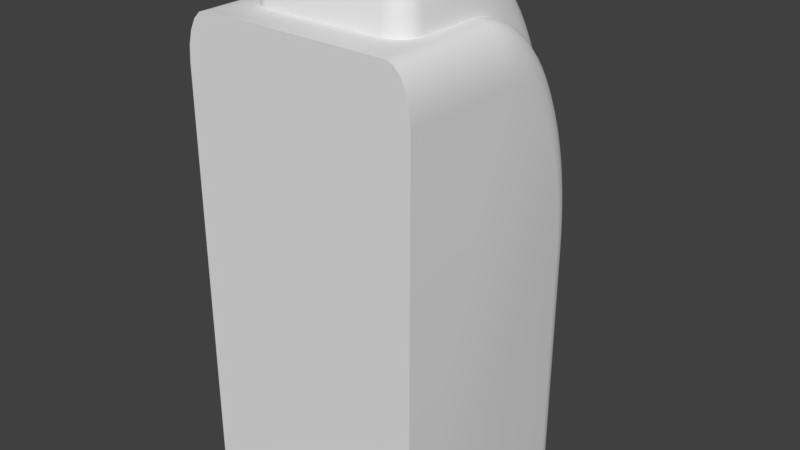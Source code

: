 # Source: FuelContainer.blend  (saved by Blender 2.78.0; exported with 4.5.12 LTS)
import bpy
from mathutils import Matrix  # noqa: F401  (used for matrix-valued properties, if any)

bpy.ops.wm.read_factory_settings(use_empty=True)
scene = bpy.context.scene
scene.name = 'Scene'

# ---- collections
col_collection_1 = bpy.data.collections.new('Collection 1'); scene.collection.children.link(col_collection_1)

# ---- materials (node trees are filled in below, after node groups)
mat_material = bpy.data.materials.new('Material')
mat_material.alpha_threshold = 0.0
mat_material.use_transparent_shadow = False
mat_material.roughness = 0.5
mat_material.line_color = (0.0, 0.0, 0.0, 1.0)

# ---- material node trees

# ---- world
world_world = bpy.data.worlds.new('World'); scene.world = world_world
world_world.color = (0.05088, 0.05088, 0.05088)
world_world.use_sun_shadow = False
world_world.sun_shadow_jitter_overblur = 0.0
world_world.cycles.sampling_method = 'MANUAL'

# ---- meshes
me_cube = bpy.data.meshes.new('Cube')
me_cube.from_pydata([(1.0, -1.0, -1.0), (-1.0, -1.0, -1.0), (0.7, 1.0, 3.734e-08), (0.7, -3.421e-07, 1.0), (0.7, 0.9969, 0.07846), (0.7, 0.9877, 0.1564), (0.7, 0.9724, 0.2334), (0.7, 0.9511, 0.309), (0.7, 0.9239, 0.3827), (0.7, 0.891, 0.454), (0.7, 0.8526, 0.5225), (0.7, 0.809, 0.5878), (0.7, 0.7604, 0.6494), (0.7, 0.7071, 0.7071), (0.7, 0.6494, 0.7604), (0.7, 0.5878, 0.809), (0.7, 0.5225, 0.8526), (0.7, 0.454, 0.891), (0.7, 0.3827, 0.9239), (0.7, 0.309, 0.9511), (0.7, 0.2334, 0.9724), (0.7, 0.1564, 0.9877), (0.7, 0.07846, 0.9969), (-0.7, -3.583e-08, 1.0), (-0.7, 0.07846, 0.9969), (-0.7, 0.1564, 0.9877), (-0.7, 0.2334, 0.9724), (-0.7, 0.309, 0.9511), (-0.7, 0.3827, 0.9239), (-0.7, 0.454, 0.891), (-0.7, 0.5225, 0.8526), (-0.7, 0.5878, 0.809), (-0.7, 0.6494, 0.7604), (-0.7, 0.7071, 0.7071), (-0.7, 0.7604, 0.6494), (-0.7, 0.809, 0.5878), (-0.7, 0.8526, 0.5225), (-0.7, 0.891, 0.454), (-0.7, 0.9239, 0.3827), (-0.7, 0.9511, 0.309), (-0.7, 0.9724, 0.2334), (-0.7, 0.9877, 0.1564), (-0.7, 0.9969, 0.07846), (-0.7, 1.0, 1.63e-08), (0.7971, 1.0, -1.0), (1.0, 0.7971, -1.0), (0.8598, 0.9901, -1.0), (0.9164, 0.9613, -1.0), (0.9613, 0.9164, -1.0), (0.9901, 0.8598, -1.0), (1.0, -1.0, 0.7971), (0.7971, -1.0, 1.0), (0.9901, -1.0, 0.8598), (0.9613, -1.0, 0.9164), (0.9164, -1.0, 0.9613), (0.8598, -1.0, 0.9901), (0.7971, 0.9969, 0.07846), (1.0, 0.7945, 0.06253), (0.8598, 0.987, 0.07768), (0.9164, 0.9583, 0.07542), (0.9613, 0.9135, 0.07189), (0.9901, 0.8571, 0.06745), (1.0, 0.7971, -0.003984), (0.7971, 1.0, 2.525e-08), (0.9901, 0.8598, -0.002753), (0.9613, 0.9164, -0.001642), (0.9164, 0.9613, -0.0007608), (0.8598, 0.9901, -0.0001949), (0.7971, 0.9877, 0.1564), (1.0, 0.7872, 0.1247), (0.8598, 0.9779, 0.1549), (0.9164, 0.9494, 0.1504), (0.9613, 0.905, 0.1433), (0.9901, 0.8491, 0.1345), (0.7971, 0.9724, 0.2334), (1.0, 0.775, 0.1861), (0.8598, 0.9627, 0.2311), (0.9164, 0.9347, 0.2244), (0.9613, 0.891, 0.2139), (0.9901, 0.836, 0.2007), (0.7971, 0.9511, 0.309), (1.0, 0.758, 0.2463), (0.8598, 0.9416, 0.3059), (0.9164, 0.9142, 0.297), (0.9613, 0.8715, 0.2832), (0.9901, 0.8176, 0.2657), (0.7971, 0.9239, 0.3827), (1.0, 0.7363, 0.305), (0.8598, 0.9147, 0.3789), (0.9164, 0.8881, 0.3678), (0.9613, 0.8466, 0.3507), (0.9901, 0.7943, 0.329), (0.7971, 0.891, 0.454), (1.0, 0.7101, 0.3618), (0.8598, 0.8822, 0.4495), (0.9164, 0.8565, 0.4364), (0.9613, 0.8164, 0.416), (0.9901, 0.766, 0.3903), (0.7971, 0.8526, 0.5225), (1.0, 0.6795, 0.4164), (0.8598, 0.8442, 0.5173), (0.9164, 0.8196, 0.5022), (0.9613, 0.7813, 0.4788), (0.9901, 0.733, 0.4492), (0.7971, 0.809, 0.5878), (1.0, 0.6448, 0.4685), (0.8598, 0.801, 0.5819), (0.9164, 0.7776, 0.565), (0.9613, 0.7413, 0.5386), (0.9901, 0.6955, 0.5053), (0.7971, 0.7604, 0.6494), (1.0, 0.606, 0.5176), (0.8598, 0.7529, 0.643), (0.9164, 0.7309, 0.6243), (0.9613, 0.6968, 0.5951), (0.9901, 0.6537, 0.5583), (0.7971, 0.7071, 0.7071), (1.0, 0.5636, 0.5636), (0.8598, 0.7001, 0.7001), (0.9164, 0.6797, 0.6797), (0.9613, 0.6479, 0.6479), (0.9901, 0.6079, 0.6079), (0.7971, 0.6494, 0.7604), (1.0, 0.5176, 0.606), (0.8598, 0.643, 0.7529), (0.9164, 0.6243, 0.7309), (0.9613, 0.5951, 0.6968), (0.9901, 0.5583, 0.6537), (0.7971, 0.5878, 0.809), (1.0, 0.4685, 0.6448), (0.8598, 0.5819, 0.801), (0.9164, 0.565, 0.7776), (0.9613, 0.5386, 0.7413), (0.9901, 0.5053, 0.6955), (0.7971, 0.5225, 0.8526), (1.0, 0.4164, 0.6795), (0.8598, 0.5173, 0.8442), (0.9164, 0.5022, 0.8196), (0.9613, 0.4788, 0.7813), (0.9901, 0.4492, 0.733), (0.7971, 0.454, 0.891), (1.0, 0.3618, 0.7101), (0.8598, 0.4495, 0.8822), (0.9164, 0.4364, 0.8565), (0.9613, 0.416, 0.8164), (0.9901, 0.3903, 0.766), (0.7971, 0.3827, 0.9239), (1.0, 0.305, 0.7363), (0.8598, 0.3789, 0.9147), (0.9164, 0.3678, 0.8881), (0.9613, 0.3507, 0.8466), (0.9901, 0.329, 0.7943), (0.7971, 0.309, 0.9511), (1.0, 0.2463, 0.758), (0.8598, 0.3059, 0.9416), (0.9164, 0.297, 0.9142), (0.9613, 0.2832, 0.8715), (0.9901, 0.2657, 0.8176), (0.7971, 0.2334, 0.9724), (1.0, 0.1861, 0.775), (0.8598, 0.2311, 0.9627), (0.9164, 0.2244, 0.9347), (0.9613, 0.2139, 0.891), (0.9901, 0.2007, 0.836), (0.7971, 0.1564, 0.9877), (1.0, 0.1247, 0.7872), (0.8598, 0.1549, 0.9779), (0.9164, 0.1504, 0.9494), (0.9613, 0.1433, 0.905), (0.9901, 0.1345, 0.8491), (0.7971, 0.07846, 0.9969), (1.0, 0.06253, 0.7945), (0.8598, 0.07768, 0.987), (0.9164, 0.07542, 0.9583), (0.9613, 0.07189, 0.9135), (0.9901, 0.06745, 0.8571), (0.7971, -4.051e-07, 1.0), (1.0, -0.003984, 0.7971), (0.8598, -0.0001954, 0.9901), (0.9164, -0.0007613, 0.9613), (0.9613, -0.001643, 0.9164), (0.9901, -0.002753, 0.8598), (-0.7971, 1.0, 1.102e-08), (-1.0, 0.7971, -0.003984), (-0.8598, 0.9901, -0.000195), (-0.9164, 0.9613, -0.0007608), (-0.9613, 0.9164, -0.001642), (-0.9901, 0.8598, -0.002753), (-1.0, 0.7971, -1.0), (-0.7971, 1.0, -1.0), (-0.9901, 0.8598, -1.0), (-0.9613, 0.9164, -1.0), (-0.9164, 0.9613, -1.0), (-0.8598, 0.9901, -1.0), (-0.7971, -1.0, 1.0), (-1.0, -1.0, 0.7971), (-0.8598, -1.0, 0.9901), (-0.9164, -1.0, 0.9613), (-0.9613, -1.0, 0.9164), (-0.9901, -1.0, 0.8598), (-1.0, 0.7945, 0.06253), (-0.7971, 0.9969, 0.07846), (-0.9901, 0.8571, 0.06745), (-0.9613, 0.9135, 0.07189), (-0.9164, 0.9583, 0.07542), (-0.8598, 0.987, 0.07768), (-1.0, 0.7872, 0.1247), (-0.7971, 0.9877, 0.1564), (-0.9901, 0.8491, 0.1345), (-0.9613, 0.905, 0.1433), (-0.9164, 0.9494, 0.1504), (-0.8598, 0.9779, 0.1549), (-1.0, 0.775, 0.1861), (-0.7971, 0.9724, 0.2334), (-0.9901, 0.836, 0.2007), (-0.9613, 0.891, 0.2139), (-0.9164, 0.9347, 0.2244), (-0.8598, 0.9627, 0.2311), (-1.0, 0.758, 0.2463), (-0.7971, 0.9511, 0.309), (-0.9901, 0.8176, 0.2657), (-0.9613, 0.8715, 0.2832), (-0.9164, 0.9142, 0.297), (-0.8598, 0.9416, 0.3059), (-1.0, 0.7363, 0.305), (-0.7971, 0.9239, 0.3827), (-0.9901, 0.7943, 0.329), (-0.9613, 0.8466, 0.3507), (-0.9164, 0.8881, 0.3678), (-0.8598, 0.9147, 0.3789), (-1.0, 0.7101, 0.3618), (-0.7971, 0.891, 0.454), (-0.9901, 0.766, 0.3903), (-0.9613, 0.8164, 0.416), (-0.9164, 0.8565, 0.4364), (-0.8598, 0.8822, 0.4495), (-1.0, 0.6795, 0.4164), (-0.7971, 0.8526, 0.5225), (-0.9901, 0.733, 0.4492), (-0.9613, 0.7813, 0.4788), (-0.9164, 0.8196, 0.5022), (-0.8598, 0.8442, 0.5173), (-1.0, 0.6448, 0.4685), (-0.7971, 0.809, 0.5878), (-0.9901, 0.6955, 0.5053), (-0.9613, 0.7413, 0.5386), (-0.9164, 0.7776, 0.565), (-0.8598, 0.801, 0.5819), (-1.0, 0.606, 0.5176), (-0.7971, 0.7604, 0.6494), (-0.9901, 0.6537, 0.5583), (-0.9613, 0.6968, 0.5951), (-0.9164, 0.7309, 0.6243), (-0.8598, 0.7529, 0.643), (-1.0, 0.5636, 0.5636), (-0.7971, 0.7071, 0.7071), (-0.9901, 0.6079, 0.6079), (-0.9613, 0.6479, 0.6479), (-0.9164, 0.6797, 0.6797), (-0.8598, 0.7001, 0.7001), (-1.0, 0.5176, 0.606), (-0.7971, 0.6494, 0.7604), (-0.9901, 0.5583, 0.6537), (-0.9613, 0.5951, 0.6968), (-0.9164, 0.6243, 0.7309), (-0.8598, 0.643, 0.7529), (-1.0, 0.4685, 0.6448), (-0.7971, 0.5878, 0.809), (-0.9901, 0.5053, 0.6955), (-0.9613, 0.5386, 0.7413), (-0.9164, 0.565, 0.7776), (-0.8598, 0.5819, 0.801), (-1.0, 0.4164, 0.6795), (-0.7971, 0.5225, 0.8526), (-0.9901, 0.4492, 0.733), (-0.9613, 0.4788, 0.7813), (-0.9164, 0.5022, 0.8196), (-0.8598, 0.5173, 0.8442), (-1.0, 0.3618, 0.7101), (-0.7971, 0.454, 0.891), (-0.9901, 0.3903, 0.766), (-0.9613, 0.416, 0.8164), (-0.9164, 0.4364, 0.8565), (-0.8598, 0.4495, 0.8822), (-1.0, 0.305, 0.7363), (-0.7971, 0.3827, 0.9239), (-0.9901, 0.329, 0.7943), (-0.9613, 0.3507, 0.8466), (-0.9164, 0.3678, 0.8881), (-0.8598, 0.3789, 0.9147), (-1.0, 0.2463, 0.758), (-0.7971, 0.309, 0.9511), (-0.9901, 0.2657, 0.8176), (-0.9613, 0.2832, 0.8715), (-0.9164, 0.297, 0.9142), (-0.8598, 0.3059, 0.9416), (-1.0, 0.1861, 0.775), (-0.7971, 0.2334, 0.9724), (-0.9901, 0.2007, 0.836), (-0.9613, 0.2139, 0.891), (-0.9164, 0.2244, 0.9347), (-0.8598, 0.2311, 0.9627), (-1.0, 0.1247, 0.7872), (-0.7971, 0.1564, 0.9877), (-0.9901, 0.1345, 0.8491), (-0.9613, 0.1433, 0.905), (-0.9164, 0.1504, 0.9494), (-0.8598, 0.1549, 0.9779), (-1.0, 0.06253, 0.7945), (-0.7971, 0.07846, 0.9969), (-0.9901, 0.06745, 0.8571), (-0.9613, 0.07189, 0.9135), (-0.9164, 0.07542, 0.9583), (-0.8598, 0.07768, 0.987), (-1.0, -0.003985, 0.7971), (-0.7971, -2.422e-08, 1.0), (-0.9901, -0.002754, 0.8598), (-0.9613, -0.001643, 0.9164), (-0.9164, -0.0007611, 0.9613), (-0.8598, -0.0001951, 0.9901), (0.5, 1.0, -0.7), (0.7, 1.0, -0.5), (0.5618, 1.0, -0.6902), (0.6176, 1.0, -0.6618), (0.6618, 1.0, -0.6176), (0.6902, 1.0, -0.5618), (-0.7, 1.0, -0.5), (-0.5, 1.0, -0.7), (-0.6902, 1.0, -0.5618), (-0.6618, 1.0, -0.6176), (-0.6176, 1.0, -0.6618), (-0.5618, 1.0, -0.6902), (0.7, -0.5, 1.0), (0.5, -0.7, 1.0), (0.6902, -0.5618, 1.0), (0.6618, -0.6176, 1.0), (0.6176, -0.6618, 1.0), (0.5618, -0.6902, 1.0), (-0.5, -0.7, 1.0), (-0.7, -0.5, 1.0), (-0.5618, -0.6902, 1.0), (-0.6176, -0.6618, 1.0), (-0.6618, -0.6176, 1.0), (-0.6902, -0.5618, 1.0), (0.7, 1.025, 0.0004902), (0.6914, 1.079, 0.001552), (0.6666, 1.128, 0.00251), (0.6279, 1.167, 0.00327), (0.5791, 1.191, 0.003759), (-0.7, 1.025, 0.0004902), (-0.5791, 1.191, 0.003759), (-0.6279, 1.167, 0.00327), (-0.6666, 1.128, 0.00251), (-0.6914, 1.079, 0.001552), (-0.7, 1.022, 0.08041), (-0.505, 1.197, 0.07417), (-0.6914, 1.076, 0.08466), (-0.6666, 1.124, 0.08849), (-0.6279, 1.163, 0.09153), (-0.5791, 1.188, 0.09348), (0.505, 1.197, 0.07417), (0.7, 1.022, 0.08041), (0.5791, 1.188, 0.09348), (0.6279, 1.163, 0.09153), (0.6666, 1.124, 0.08849), (0.6914, 1.076, 0.08466), (-0.7, 1.012, 0.1603), (-0.525, 1.185, 0.1877), (-0.6914, 1.066, 0.1688), (-0.6666, 1.114, 0.1764), (-0.6279, 1.152, 0.1825), (-0.5791, 1.177, 0.1864), (0.525, 1.185, 0.1877), (0.7, 1.012, 0.1603), (0.5791, 1.177, 0.1864), (0.6279, 1.152, 0.1825), (0.6666, 1.114, 0.1764), (0.6914, 1.066, 0.1688), (-0.7, 0.9966, 0.2393), (-0.525, 1.167, 0.2801), (-0.6914, 1.049, 0.2519), (-0.6666, 1.097, 0.2633), (-0.6279, 1.134, 0.2723), (-0.5791, 1.159, 0.2781), (0.525, 1.167, 0.2801), (0.7, 0.9966, 0.2393), (0.5791, 1.159, 0.2781), (0.6279, 1.134, 0.2723), (0.6666, 1.097, 0.2633), (0.6914, 1.049, 0.2519), (-0.7, 0.9747, 0.3167), (-0.525, 1.141, 0.3708), (-0.6914, 1.026, 0.3334), (-0.6666, 1.073, 0.3485), (-0.6279, 1.109, 0.3605), (-0.5791, 1.133, 0.3682), (0.525, 1.141, 0.3708), (0.7, 0.9747, 0.3167), (0.5791, 1.133, 0.3682), (0.6279, 1.109, 0.3605), (0.6666, 1.073, 0.3485), (0.6914, 1.026, 0.3334), (-0.7, 0.9469, 0.3922), (-0.525, 1.109, 0.4592), (-0.6914, 0.9969, 0.4129), (-0.6666, 1.042, 0.4316), (-0.6279, 1.078, 0.4464), (-0.5791, 1.101, 0.4559), (0.525, 1.109, 0.4592), (0.7, 0.9469, 0.3922), (0.5791, 1.101, 0.4559), (0.6279, 1.078, 0.4464), (0.6666, 1.042, 0.4316), (0.6914, 0.9969, 0.4129), (-0.7, 0.9132, 0.4653), (-0.525, 1.069, 0.5448), (-0.6914, 0.9614, 0.4899), (-0.6666, 1.005, 0.512), (-0.6279, 1.039, 0.5296), (-0.5791, 1.062, 0.5409), (0.525, 1.069, 0.5448), (0.7, 0.9132, 0.4653), (0.5791, 1.062, 0.5409), (0.6279, 1.039, 0.5296), (0.6666, 1.005, 0.512), (0.6914, 0.9614, 0.4899), (-0.7, 0.8739, 0.5355), (-0.525, 1.023, 0.627), (-0.6914, 0.92, 0.5638), (-0.6666, 0.9616, 0.5893), (-0.6279, 0.9947, 0.6095), (-0.5791, 1.016, 0.6225), (0.525, 1.023, 0.627), (0.7, 0.8739, 0.5355), (0.5791, 1.016, 0.6225), (0.6279, 0.9947, 0.6095), (0.6666, 0.9616, 0.5893), (0.6914, 0.92, 0.5638), (-0.7, 0.8291, 0.6024), (-0.525, 0.9708, 0.7053), (-0.6914, 0.8729, 0.6342), (-0.6666, 0.9124, 0.6629), (-0.6279, 0.9438, 0.6857), (-0.5791, 0.9639, 0.7003), (0.525, 0.9708, 0.7053), (0.7, 0.8291, 0.6024), (0.5791, 0.9639, 0.7003), (0.6279, 0.9438, 0.6857), (0.6666, 0.9124, 0.6629), (0.6914, 0.8729, 0.6342), (-0.7, 0.7793, 0.6656), (-0.525, 0.9125, 0.7793), (-0.6914, 0.8205, 0.7007), (-0.6666, 0.8576, 0.7325), (-0.6279, 0.8871, 0.7576), (-0.5791, 0.906, 0.7738), (0.525, 0.9125, 0.7793), (0.7, 0.7793, 0.6656), (0.5791, 0.906, 0.7738), (0.6279, 0.8871, 0.7576), (0.6666, 0.8576, 0.7325), (0.6914, 0.8205, 0.7007), (-0.7, 0.7247, 0.7247), (-0.525, 0.8485, 0.8485), (-0.6914, 0.763, 0.763), (-0.6666, 0.7975, 0.7975), (-0.6279, 0.8249, 0.8249), (-0.5791, 0.8425, 0.8425), (0.525, 0.8485, 0.8485), (0.7, 0.7247, 0.7247), (0.5791, 0.8425, 0.8425), (0.6279, 0.8249, 0.8249), (0.6666, 0.7975, 0.7975), (0.6914, 0.763, 0.763), (-0.7, 0.6656, 0.7793), (-0.525, 0.7793, 0.9125), (-0.6914, 0.7007, 0.8205), (-0.6666, 0.7325, 0.8576), (-0.6279, 0.7576, 0.8871), (-0.5791, 0.7738, 0.906), (0.525, 0.7793, 0.9125), (0.7, 0.6656, 0.7793), (0.5791, 0.7738, 0.906), (0.6279, 0.7576, 0.8871), (0.6666, 0.7325, 0.8576), (0.6914, 0.7007, 0.8205), (-0.7, 0.6024, 0.8291), (-0.525, 0.7053, 0.9708), (-0.6914, 0.6342, 0.8729), (-0.6666, 0.6629, 0.9124), (-0.6279, 0.6857, 0.9438), (-0.5791, 0.7003, 0.9639), (0.525, 0.7053, 0.9708), (0.7, 0.6024, 0.8291), (0.5791, 0.7003, 0.9639), (0.6279, 0.6857, 0.9438), (0.6666, 0.6629, 0.9124), (0.6914, 0.6342, 0.8729), (-0.7, 0.5355, 0.8739), (-0.525, 0.627, 1.023), (-0.6914, 0.5638, 0.92), (-0.6666, 0.5893, 0.9616), (-0.6279, 0.6095, 0.9947), (-0.5791, 0.6225, 1.016), (0.525, 0.627, 1.023), (0.7, 0.5355, 0.8739), (0.5791, 0.6225, 1.016), (0.6279, 0.6095, 0.9947), (0.6666, 0.5893, 0.9616), (0.6914, 0.5638, 0.92), (-0.7, 0.4653, 0.9132), (-0.525, 0.5448, 1.069), (-0.6914, 0.4899, 0.9614), (-0.6666, 0.512, 1.005), (-0.6279, 0.5296, 1.039), (-0.5791, 0.5409, 1.062), (0.525, 0.5448, 1.069), (0.7, 0.4653, 0.9132), (0.5791, 0.5409, 1.062), (0.6279, 0.5296, 1.039), (0.6666, 0.512, 1.005), (0.6914, 0.4899, 0.9614), (-0.7, 0.3922, 0.9469), (-0.525, 0.4592, 1.109), (-0.6914, 0.4129, 0.9969), (-0.6666, 0.4316, 1.042), (-0.6279, 0.4464, 1.078), (-0.5791, 0.4559, 1.101), (0.525, 0.4592, 1.109), (0.7, 0.3922, 0.9469), (0.5791, 0.4559, 1.101), (0.6279, 0.4464, 1.078), (0.6666, 0.4316, 1.042), (0.6914, 0.4129, 0.9969), (-0.7, 0.3167, 0.9747), (-0.525, 0.3708, 1.141), (-0.6914, 0.3334, 1.026), (-0.6666, 0.3485, 1.073), (-0.6279, 0.3605, 1.109), (-0.5791, 0.3682, 1.133), (0.525, 0.3708, 1.141), (0.7, 0.3167, 0.9747), (0.5791, 0.3682, 1.133), (0.6279, 0.3605, 1.109), (0.6666, 0.3485, 1.073), (0.6914, 0.3334, 1.026), (-0.7, 0.2393, 0.9966), (-0.525, 0.2801, 1.167), (-0.6914, 0.2519, 1.049), (-0.6666, 0.2633, 1.097), (-0.6279, 0.2723, 1.134), (-0.5791, 0.2781, 1.159), (0.525, 0.2801, 1.167), (0.7, 0.2393, 0.9966), (0.5791, 0.2781, 1.159), (0.6279, 0.2723, 1.134), (0.6666, 0.2633, 1.097), (0.6914, 0.2519, 1.049), (-0.7, 0.1603, 1.012), (-0.525, 0.1877, 1.185), (-0.6914, 0.1688, 1.066), (-0.6666, 0.1764, 1.114), (-0.6279, 0.1825, 1.152), (-0.5791, 0.1864, 1.177), (0.525, 0.1877, 1.185), (0.7, 0.1603, 1.012), (0.5791, 0.1864, 1.177), (0.6279, 0.1825, 1.152), (0.6666, 0.1764, 1.114), (0.6914, 0.1688, 1.066), (-0.7, 0.08041, 1.022), (-0.525, 0.09415, 1.196), (-0.6914, 0.08466, 1.076), (-0.6666, 0.08849, 1.124), (-0.6279, 0.09153, 1.163), (-0.5791, 0.09348, 1.188), (0.525, 0.09415, 1.196), (0.7, 0.08041, 1.022), (0.5791, 0.09348, 1.188), (0.6279, 0.09153, 1.163), (0.6666, 0.08849, 1.124), (0.6914, 0.08466, 1.076), (-0.7, 0.0004901, 1.025), (-0.525, 0.003927, 1.2), (-0.6914, 0.001552, 1.079), (-0.6666, 0.00251, 1.128), (-0.6279, 0.00327, 1.167), (-0.5791, 0.003759, 1.191), (0.525, 0.003926, 1.2), (0.7, 0.0004898, 1.025), (0.5791, 0.003758, 1.191), (0.6279, 0.00327, 1.167), (0.6666, 0.00251, 1.128), (0.6914, 0.001552, 1.079), (0.7, 1.025, -0.5), (0.5791, 1.191, -0.4905), (0.6279, 1.167, -0.4943), (0.6666, 1.128, -0.4974), (0.6914, 1.079, -0.4993), (0.4862, 1.2, -0.525), (0.5, 1.025, -0.7), (0.4905, 1.191, -0.5791), (0.4943, 1.167, -0.6279), (0.4974, 1.128, -0.6666), (0.4993, 1.079, -0.6914), (0.5217, 1.2, -0.5071), (0.6902, 1.025, -0.5618), (0.5738, 1.191, -0.524), (0.6207, 1.167, -0.5392), (0.658, 1.128, -0.5513), (0.682, 1.079, -0.5591), (0.5185, 1.2, -0.5134), (0.6618, 1.025, -0.6176), (0.5628, 1.191, -0.5456), (0.6027, 1.167, -0.5746), (0.6344, 1.128, -0.5977), (0.6548, 1.079, -0.6125), (0.5134, 1.2, -0.5185), (0.6176, 1.025, -0.6618), (0.5456, 1.191, -0.5628), (0.5746, 1.167, -0.6027), (0.5977, 1.128, -0.6344), (0.6125, 1.079, -0.6548), (0.5071, 1.2, -0.5217), (0.5618, 1.025, -0.6902), (0.524, 1.191, -0.5738), (0.5392, 1.167, -0.6207), (0.5513, 1.128, -0.658), (0.5591, 1.079, -0.682), (-0.4862, 1.2, -0.525), (-0.5, 1.025, -0.7), (-0.4905, 1.191, -0.5791), (-0.4943, 1.167, -0.6279), (-0.4974, 1.128, -0.6666), (-0.4993, 1.079, -0.6914), (-0.7, 1.025, -0.5), (-0.5791, 1.191, -0.4905), (-0.6279, 1.167, -0.4943), (-0.6666, 1.128, -0.4974), (-0.6914, 1.079, -0.4993), (-0.5071, 1.2, -0.5217), (-0.5618, 1.025, -0.6902), (-0.524, 1.191, -0.5738), (-0.5392, 1.167, -0.6207), (-0.5513, 1.128, -0.658), (-0.5591, 1.079, -0.682), (-0.5134, 1.2, -0.5185), (-0.6176, 1.025, -0.6618), (-0.5456, 1.191, -0.5628), (-0.5746, 1.167, -0.6027), (-0.5977, 1.128, -0.6344), (-0.6125, 1.079, -0.6548), (-0.5185, 1.2, -0.5134), (-0.6618, 1.025, -0.6176), (-0.5628, 1.191, -0.5456), (-0.6027, 1.167, -0.5746), (-0.6344, 1.128, -0.5977), (-0.6548, 1.079, -0.6125), (-0.5217, 1.2, -0.5071), (-0.6902, 1.025, -0.5618), (-0.5738, 1.191, -0.524), (-0.6207, 1.167, -0.5392), (-0.658, 1.128, -0.5513), (-0.682, 1.079, -0.5591), (0.4862, -0.525, 1.2), (0.5, -0.7, 1.025), (0.4905, -0.5791, 1.191), (0.4943, -0.6279, 1.167), (0.4974, -0.6666, 1.128), (0.4993, -0.6914, 1.079), (0.525, -0.4862, 1.2), (0.7, -0.5, 1.025), (0.5791, -0.4905, 1.191), (0.6279, -0.4943, 1.167), (0.6666, -0.4974, 1.128), (0.6914, -0.4993, 1.079), (0.5071, -0.5217, 1.2), (0.5618, -0.6902, 1.025), (0.524, -0.5738, 1.191), (0.5392, -0.6207, 1.167), (0.5513, -0.658, 1.128), (0.5591, -0.682, 1.079), (0.5134, -0.5185, 1.2), (0.6176, -0.6618, 1.025), (0.5456, -0.5628, 1.191), (0.5746, -0.6027, 1.167), (0.5977, -0.6344, 1.128), (0.6125, -0.6548, 1.079), (0.5185, -0.5134, 1.2), (0.6618, -0.6176, 1.025), (0.5628, -0.5456, 1.191), (0.6027, -0.5746, 1.167), (0.6344, -0.5977, 1.128), (0.6548, -0.6125, 1.079), (0.5217, -0.5071, 1.2), (0.6902, -0.5618, 1.025), (0.5738, -0.524, 1.191), (0.6207, -0.5392, 1.167), (0.658, -0.5513, 1.128), (0.682, -0.5591, 1.079), (-0.525, -0.4862, 1.2), (-0.7, -0.5, 1.025), (-0.5791, -0.4905, 1.191), (-0.6279, -0.4943, 1.167), (-0.6666, -0.4974, 1.128), (-0.6914, -0.4993, 1.079), (-0.4862, -0.525, 1.2), (-0.5, -0.7, 1.025), (-0.4905, -0.5791, 1.191), (-0.4943, -0.6279, 1.167), (-0.4974, -0.6666, 1.128), (-0.4993, -0.6914, 1.079), (-0.5217, -0.5071, 1.2), (-0.6902, -0.5618, 1.025), (-0.5738, -0.524, 1.191), (-0.6207, -0.5392, 1.167), (-0.658, -0.5513, 1.128), (-0.682, -0.5591, 1.079), (-0.5185, -0.5134, 1.2), (-0.6618, -0.6176, 1.025), (-0.5628, -0.5456, 1.191), (-0.6027, -0.5746, 1.167), (-0.6344, -0.5977, 1.128), (-0.6548, -0.6125, 1.079), (-0.5134, -0.5185, 1.2), (-0.6176, -0.6618, 1.025), (-0.5456, -0.5628, 1.191), (-0.5746, -0.6027, 1.167), (-0.5977, -0.6344, 1.128), (-0.6125, -0.6548, 1.079), (-0.5071, -0.5217, 1.2), (-0.5618, -0.6902, 1.025), (-0.524, -0.5738, 1.191), (-0.5392, -0.6207, 1.167), (-0.5513, -0.658, 1.128), (-0.5591, -0.682, 1.079), (0.525, 1.2, -0.4862), (0.505, 1.199, 0.02391), (-0.505, 1.199, 0.02391), (-0.525, 1.2, -0.4862), (0.2744, 1.2, -0.4107), (0.4494, 1.2, -0.2356), (0.525, 1.2, -0.4862), (0.3285, 1.2, -0.4021), (0.3773, 1.2, -0.3772), (0.416, 1.2, -0.3385), (0.4409, 1.2, -0.2897), (-0.4494, 1.2, -0.2357), (-0.2744, 1.2, -0.4107), (-0.525, 1.2, -0.4862), (-0.4409, 1.2, -0.2897), (-0.416, 1.2, -0.3385), (-0.3773, 1.2, -0.3772), (-0.3285, 1.2, -0.4021), (0.2606, -0.625, -0.4107), (0.2744, -0.8, -0.2357), (0.2649, -0.6791, -0.4021), (0.2687, -0.7279, -0.3773), (0.2718, -0.7666, -0.3385), (0.2737, -0.7915, -0.2898), (0.2744, -0.6112, -0.4107), (0.4494, -0.625, -0.2357), (0.3285, -0.6155, -0.4021), (0.3773, -0.6193, -0.3773), (0.416, -0.6224, -0.3385), (0.4409, -0.6243, -0.2898), (0.2737, -0.6229, -0.4107), (0.3285, -0.7915, -0.2357), (0.2907, -0.675, -0.4021), (0.3059, -0.722, -0.3773), (0.318, -0.7593, -0.3385), (0.3258, -0.7832, -0.2898), (0.2731, -0.6233, -0.4107), (0.3773, -0.7666, -0.2357), (0.3053, -0.6675, -0.4021), (0.3344, -0.7075, -0.3773), (0.3574, -0.7392, -0.3385), (0.3722, -0.7596, -0.2898), (0.2727, -0.6237, -0.4107), (0.416, -0.7279, -0.2357), (0.317, -0.6559, -0.4021), (0.3569, -0.685, -0.3773), (0.3886, -0.708, -0.3385), (0.409, -0.7228, -0.2898), (0.2723, -0.6243, -0.4107), (0.4409, -0.6791, -0.2357), (0.3244, -0.6413, -0.4021), (0.3714, -0.6565, -0.3773), (0.4087, -0.6686, -0.3385), (0.4326, -0.6764, -0.2898), (-0.2744, -0.6112, -0.4107), (-0.4494, -0.625, -0.2357), (-0.3285, -0.6155, -0.4021), (-0.3773, -0.6193, -0.3773), (-0.416, -0.6224, -0.3385), (-0.4409, -0.6243, -0.2898), (-0.2607, -0.625, -0.4107), (-0.2744, -0.8, -0.2357), (-0.2649, -0.6791, -0.4021), (-0.2687, -0.7279, -0.3773), (-0.2718, -0.7666, -0.3385), (-0.2737, -0.7915, -0.2898), (-0.2723, -0.6243, -0.4107), (-0.4409, -0.6791, -0.2357), (-0.3244, -0.6413, -0.4021), (-0.3714, -0.6565, -0.3773), (-0.4087, -0.6686, -0.3385), (-0.4326, -0.6764, -0.2898), (-0.2727, -0.6237, -0.4107), (-0.416, -0.7279, -0.2357), (-0.317, -0.6559, -0.4021), (-0.3569, -0.6849, -0.3773), (-0.3886, -0.708, -0.3385), (-0.409, -0.7228, -0.2898), (-0.2731, -0.6233, -0.4107), (-0.3773, -0.7666, -0.2357), (-0.3053, -0.6675, -0.4021), (-0.3344, -0.7075, -0.3773), (-0.3574, -0.7392, -0.3385), (-0.3722, -0.7596, -0.2898), (-0.2737, -0.6229, -0.4107), (-0.3285, -0.7915, -0.2357), (-0.2907, -0.675, -0.4021), (-0.3059, -0.722, -0.3773), (-0.318, -0.7593, -0.3385), (-0.3258, -0.7832, -0.2898), (0.4494, 1.2, -0.2356), (0.2744, 1.2, -0.07165), (0.525, 1.2, 0.003891), (0.4409, 1.2, -0.185), (0.416, 1.2, -0.1393), (0.3773, 1.2, -0.103), (0.3285, 1.2, -0.07968), (-0.2744, 1.2, -0.07165), (-0.4494, 1.2, -0.2356), (-0.525, 1.2, 0.003891), (-0.3285, 1.2, -0.07968), (-0.3773, 1.2, -0.103), (-0.416, 1.2, -0.1393), (-0.4409, 1.2, -0.185), (0.2744, -0.6113, -0.07168), (0.4494, -0.625, -0.2357), (0.3285, -0.6155, -0.0797), (0.3773, -0.6194, -0.103), (0.416, -0.6224, -0.1393), (0.4409, -0.6244, -0.185), (0.2744, -0.8, -0.2357), (0.2606, -0.625, -0.07168), (0.2737, -0.7915, -0.185), (0.2718, -0.7666, -0.1393), (0.2687, -0.7279, -0.103), (0.2649, -0.6791, -0.0797), (0.2723, -0.6244, -0.07168), (0.4409, -0.6791, -0.2357), (0.3244, -0.6413, -0.0797), (0.3714, -0.6565, -0.103), (0.4087, -0.6687, -0.1393), (0.4326, -0.6764, -0.185), (0.2727, -0.6238, -0.07168), (0.416, -0.7279, -0.2357), (0.317, -0.6559, -0.0797), (0.3569, -0.685, -0.103), (0.3886, -0.708, -0.1393), (0.409, -0.7228, -0.185), (0.2731, -0.6233, -0.07168), (0.3773, -0.7666, -0.2357), (0.3053, -0.6676, -0.0797), (0.3344, -0.7075, -0.103), (0.3574, -0.7392, -0.1393), (0.3722, -0.7596, -0.185), (0.2737, -0.623, -0.07168), (0.3285, -0.7915, -0.2357), (0.2907, -0.675, -0.0797), (0.3059, -0.722, -0.103), (0.318, -0.7593, -0.1393), (0.3258, -0.7832, -0.185), (-0.2607, -0.625, -0.07168), (-0.2744, -0.8, -0.2357), (-0.2649, -0.6791, -0.0797), (-0.2687, -0.7279, -0.103), (-0.2718, -0.7666, -0.1393), (-0.2737, -0.7915, -0.185), (-0.4494, -0.625, -0.2357), (-0.2744, -0.6113, -0.07168), (-0.4409, -0.6244, -0.185), (-0.416, -0.6224, -0.1393), (-0.3773, -0.6194, -0.103), (-0.3285, -0.6155, -0.0797), (-0.3285, -0.7915, -0.2357), (-0.2737, -0.623, -0.07168), (-0.3258, -0.7832, -0.185), (-0.318, -0.7593, -0.1393), (-0.3059, -0.722, -0.103), (-0.2907, -0.675, -0.0797), (-0.3773, -0.7666, -0.2357), (-0.2731, -0.6233, -0.07168), (-0.3722, -0.7596, -0.185), (-0.3574, -0.7392, -0.1393), (-0.3344, -0.7075, -0.103), (-0.3053, -0.6676, -0.0797), (-0.416, -0.7279, -0.2357), (-0.2727, -0.6238, -0.07168), (-0.409, -0.7228, -0.185), (-0.3886, -0.708, -0.1393), (-0.3569, -0.685, -0.103), (-0.317, -0.6559, -0.0797), (-0.4409, -0.6791, -0.2357), (-0.2723, -0.6244, -0.07168), (-0.4326, -0.6764, -0.185), (-0.4087, -0.6687, -0.1393), (-0.3714, -0.6565, -0.103), (-0.3244, -0.6413, -0.0797), (1.0, -1.0, -1.0), (1.0, -1.0, -1.0), (-1.0, -1.0, -1.0), (-1.0, -1.0, -1.0), (0.7, 0.9969, 0.07846), (0.7, 1.0, 3.734e-08), (-0.7, 1.0, 1.63e-08), (-0.7, 0.9969, 0.07846), (0.7, 0.9877, 0.1564), (-0.7, 0.9877, 0.1564), (0.7, 0.9724, 0.2334), (-0.7, 0.9724, 0.2334), (0.7, 0.9511, 0.309), (-0.7, 0.9511, 0.309), (0.7, 0.9239, 0.3827), (-0.7, 0.9239, 0.3827), (0.7, 0.891, 0.454), (-0.7, 0.891, 0.454), (0.7, 0.8526, 0.5225), (-0.7, 0.8526, 0.5225), (0.7, 0.809, 0.5878), (-0.7, 0.809, 0.5878), (0.7, 0.7604, 0.6494), (-0.7, 0.7604, 0.6494), (0.7, 0.7071, 0.7071), (-0.7, 0.7071, 0.7071), (0.7, 0.6494, 0.7604), (-0.7, 0.6494, 0.7604), (0.7, 0.5878, 0.809), (-0.7, 0.5878, 0.809), (0.7, 0.5225, 0.8526), (-0.7, 0.5225, 0.8526), (0.7, 0.454, 0.891), (-0.7, 0.454, 0.891), (0.7, 0.3827, 0.9239), (-0.7, 0.3827, 0.9239), (0.7, 0.309, 0.9511), (-0.7, 0.309, 0.9511), (0.7, 0.2334, 0.9724), (-0.7, 0.2334, 0.9724), (0.7, 0.1564, 0.9877), (-0.7, 0.1564, 0.9877), (0.7, 0.07846, 0.9969), (-0.7, 0.07846, 0.9969), (0.7, -3.421e-07, 1.0), (-0.7, -3.583e-08, 1.0), (1.0, 0.7971, -1.0), (0.9901, 0.8598, -1.0), (0.9613, 0.9164, -1.0), (0.9164, 0.9613, -1.0), (0.8598, 0.9901, -1.0), (0.7971, 1.0, -1.0), (0.7971, -1.0, 1.0), (0.8598, -1.0, 0.9901), (0.9164, -1.0, 0.9613), (0.9613, -1.0, 0.9164), (0.9901, -1.0, 0.8598), (1.0, -1.0, 0.7971), (-0.9901, 0.8598, -1.0), (-1.0, 0.7971, -1.0), (-0.9613, 0.9164, -1.0), (-0.9164, 0.9613, -1.0), (-0.8598, 0.9901, -1.0), (-0.7971, 1.0, -1.0), (-1.0, -1.0, 0.7971), (-0.9901, -1.0, 0.8598), (-0.9613, -1.0, 0.9164), (-0.9164, -1.0, 0.9613), (-0.8598, -1.0, 0.9901), (-0.7971, -1.0, 1.0), (0.7, 1.0, -0.5), (0.6902, 1.0, -0.5618), (0.6618, 1.0, -0.6176), (0.6176, 1.0, -0.6618), (0.5618, 1.0, -0.6902), (0.5, 1.0, -0.7), (-0.6902, 1.0, -0.5618), (-0.7, 1.0, -0.5), (-0.6618, 1.0, -0.6176), (-0.6176, 1.0, -0.6618), (-0.5618, 1.0, -0.6902), (-0.5, 1.0, -0.7), (0.6902, -0.5618, 1.0), (0.7, -0.5, 1.0), (0.6618, -0.6176, 1.0), (0.6176, -0.6618, 1.0), (0.5618, -0.6902, 1.0), (0.5, -0.7, 1.0), (-0.5618, -0.6902, 1.0), (-0.5, -0.7, 1.0), (-0.6176, -0.6618, 1.0), (-0.6618, -0.6176, 1.0), (-0.6902, -0.5618, 1.0), (-0.7, -0.5, 1.0), (0.2744, 1.2, -0.4107), (0.3285, 1.2, -0.4021), (0.3773, 1.2, -0.3772), (0.416, 1.2, -0.3385), (0.4409, 1.2, -0.2897), (0.4494, 1.2, -0.2356), (0.4494, 1.2, -0.2356), (-0.4494, 1.2, -0.2357), (-0.4409, 1.2, -0.2897), (-0.416, 1.2, -0.3385), (-0.3773, 1.2, -0.3772), (-0.3285, 1.2, -0.4021), (-0.2744, 1.2, -0.4107), (0.3773, -0.7666, -0.2357), (0.416, -0.7279, -0.2357), (0.4409, -0.6791, -0.2357), (0.4494, -0.625, -0.2357), (0.4494, 1.2, -0.2356), (0.4494, 1.2, -0.2356), (0.4409, 1.2, -0.185), (0.416, 1.2, -0.1393), (0.3773, 1.2, -0.103), (0.3285, 1.2, -0.07968), (0.2744, 1.2, -0.07165), (-0.2744, 1.2, -0.07165), (-0.3285, 1.2, -0.07968), (-0.3773, 1.2, -0.103), (-0.416, 1.2, -0.1393), (-0.4409, 1.2, -0.185), (-0.4494, 1.2, -0.2356), (0.416, -0.7279, -0.2357), (0.3773, -0.7666, -0.2357), (0.4409, -0.6791, -0.2357), (0.4494, -0.625, -0.2357), (0.525, 1.2, 0.003927), (0.525, 1.196, 0.09415), (-0.525, 1.196, 0.09415), (-0.525, 1.2, 0.003927)], [], [(963, 962, 961, 960, 959, 45, 912, 914, 971, 970, 972, 973, 974, 975), (755, 846, 871, 767), (492, 487, 499, 504), (921, 42, 201, 207), (594, 982, 983, 606), (952, 20, 553, 565), (408, 403, 415, 420), (468, 463, 475, 480), (564, 559, 571, 576), (384, 379, 391, 396), (480, 475, 487, 492), (540, 535, 547, 552), (396, 391, 403, 408), (456, 451, 463, 468), (552, 547, 559, 564), (372, 367, 379, 384), (937, 939, 474, 462), (528, 523, 535, 540), (923, 925, 390, 378), (444, 439, 451, 456), (27, 951, 546, 534), (1041, 1042, 367, 372), (956, 995, 994, 996, 997, 998, 999, 1001, 1000, 1002, 1003, 1004, 1005, 957, 315, 194, 964, 176), (34, 937, 462, 450), (516, 511, 523, 528), (41, 923, 378, 366), (958, 62, 57, 69, 75, 81, 87, 93, 99, 105, 111, 117, 123, 129, 135, 141, 147, 153, 159, 165, 171, 177, 969, 913), (917, 916, 56, 63), (916, 920, 68, 56), (915, 976, 314, 308, 302, 296, 290, 284, 278, 272, 266, 260, 254, 248, 242, 236, 230, 224, 218, 212, 206, 200, 183, 188), (920, 922, 74, 68), (40, 921, 207, 213), (922, 924, 80, 74), (39, 40, 213, 219), (924, 926, 86, 80), (927, 39, 219, 225), (926, 928, 92, 86), (929, 927, 225, 231), (928, 930, 98, 92), (931, 929, 231, 237), (930, 932, 104, 98), (933, 931, 237, 243), (932, 934, 110, 104), (935, 933, 243, 249), (934, 936, 116, 110), (33, 935, 249, 255), (936, 938, 122, 116), (32, 33, 255, 261), (938, 940, 128, 122), (941, 32, 261, 267), (940, 942, 134, 128), (943, 941, 267, 273), (942, 944, 140, 134), (945, 943, 273, 279), (944, 946, 146, 140), (947, 945, 279, 285), (946, 948, 152, 146), (949, 947, 285, 291), (948, 950, 158, 152), (26, 949, 291, 297), (950, 21, 164, 158), (953, 26, 297, 303), (21, 954, 170, 164), (955, 953, 303, 309), (954, 956, 176, 170), (957, 955, 309, 315), (4, 2, 344, 361), (5, 4, 361, 373), (6, 5, 373, 385), (7, 6, 385, 397), (925, 38, 402, 390), (38, 37, 414, 402), (37, 36, 426, 414), (36, 35, 438, 426), (12, 11, 445, 457), (13, 12, 457, 469), (14, 13, 469, 481), (939, 31, 486, 474), (31, 30, 498, 486), (30, 29, 510, 498), (18, 17, 517, 529), (19, 18, 529, 541), (20, 19, 541, 553), (951, 25, 558, 546), (25, 24, 570, 558), (24, 23, 582, 570), (8, 7, 397, 409), (576, 571, 583, 588), (15, 14, 481, 493), (420, 415, 427, 432), (22, 952, 565, 577), (504, 499, 511, 516), (9, 8, 409, 421), (23, 339, 701, 582), (918, 919, 354, 349), (16, 15, 493, 505), (432, 427, 439, 444), (3, 22, 577, 589), (29, 28, 522, 510), (10, 9, 421, 433), (2, 982, 594, 344), (17, 16, 505, 517), (35, 34, 450, 438), (606, 983, 984, 612), (326, 918, 349, 635), (28, 27, 534, 522), (11, 10, 433, 445), (332, 3, 589, 671), (57, 62, 64, 61), (61, 64, 65, 60), (60, 65, 66, 59), (59, 66, 67, 58), (58, 67, 63, 56), (69, 57, 61, 73), (73, 61, 60, 72), (72, 60, 59, 71), (71, 59, 58, 70), (70, 58, 56, 68), (75, 69, 73, 79), (79, 73, 72, 78), (78, 72, 71, 77), (77, 71, 70, 76), (76, 70, 68, 74), (81, 75, 79, 85), (85, 79, 78, 84), (84, 78, 77, 83), (83, 77, 76, 82), (82, 76, 74, 80), (87, 81, 85, 91), (91, 85, 84, 90), (90, 84, 83, 89), (89, 83, 82, 88), (88, 82, 80, 86), (93, 87, 91, 97), (97, 91, 90, 96), (96, 90, 89, 95), (95, 89, 88, 94), (94, 88, 86, 92), (99, 93, 97, 103), (103, 97, 96, 102), (102, 96, 95, 101), (101, 95, 94, 100), (100, 94, 92, 98), (105, 99, 103, 109), (109, 103, 102, 108), (108, 102, 101, 107), (107, 101, 100, 106), (106, 100, 98, 104), (111, 105, 109, 115), (115, 109, 108, 114), (114, 108, 107, 113), (113, 107, 106, 112), (112, 106, 104, 110), (117, 111, 115, 121), (121, 115, 114, 120), (120, 114, 113, 119), (119, 113, 112, 118), (118, 112, 110, 116), (123, 117, 121, 127), (127, 121, 120, 126), (126, 120, 119, 125), (125, 119, 118, 124), (124, 118, 116, 122), (129, 123, 127, 133), (133, 127, 126, 132), (132, 126, 125, 131), (131, 125, 124, 130), (130, 124, 122, 128), (135, 129, 133, 139), (139, 133, 132, 138), (138, 132, 131, 137), (137, 131, 130, 136), (136, 130, 128, 134), (141, 135, 139, 145), (145, 139, 138, 144), (144, 138, 137, 143), (143, 137, 136, 142), (142, 136, 134, 140), (147, 141, 145, 151), (151, 145, 144, 150), (150, 144, 143, 149), (149, 143, 142, 148), (148, 142, 140, 146), (153, 147, 151, 157), (157, 151, 150, 156), (156, 150, 149, 155), (155, 149, 148, 154), (154, 148, 146, 152), (159, 153, 157, 163), (163, 157, 156, 162), (162, 156, 155, 161), (161, 155, 154, 160), (160, 154, 152, 158), (165, 159, 163, 169), (169, 163, 162, 168), (168, 162, 161, 167), (167, 161, 160, 166), (166, 160, 158, 164), (171, 165, 169, 175), (175, 169, 168, 174), (174, 168, 167, 173), (173, 167, 166, 172), (172, 166, 164, 170), (177, 171, 175, 181), (181, 175, 174, 180), (180, 174, 173, 179), (179, 173, 172, 178), (178, 172, 170, 176), (62, 958, 49, 64), (64, 49, 48, 65), (65, 48, 47, 66), (66, 47, 46, 67), (67, 46, 44, 63), (176, 964, 965, 178), (178, 965, 966, 179), (179, 966, 967, 180), (180, 967, 968, 181), (181, 968, 969, 177), (0, 50, 52, 53, 54, 55, 51, 981, 980, 979, 978, 977, 195, 1), (183, 200, 202, 187), (187, 202, 203, 186), (186, 203, 204, 185), (185, 204, 205, 184), (184, 205, 201, 182), (200, 206, 208, 202), (202, 208, 209, 203), (203, 209, 210, 204), (204, 210, 211, 205), (205, 211, 207, 201), (206, 212, 214, 208), (208, 214, 215, 209), (209, 215, 216, 210), (210, 216, 217, 211), (211, 217, 213, 207), (212, 218, 220, 214), (214, 220, 221, 215), (215, 221, 222, 216), (216, 222, 223, 217), (217, 223, 219, 213), (218, 224, 226, 220), (220, 226, 227, 221), (221, 227, 228, 222), (222, 228, 229, 223), (223, 229, 225, 219), (224, 230, 232, 226), (226, 232, 233, 227), (227, 233, 234, 228), (228, 234, 235, 229), (229, 235, 231, 225), (230, 236, 238, 232), (232, 238, 239, 233), (233, 239, 240, 234), (234, 240, 241, 235), (235, 241, 237, 231), (236, 242, 244, 238), (238, 244, 245, 239), (239, 245, 246, 240), (240, 246, 247, 241), (241, 247, 243, 237), (242, 248, 250, 244), (244, 250, 251, 245), (245, 251, 252, 246), (246, 252, 253, 247), (247, 253, 249, 243), (248, 254, 256, 250), (250, 256, 257, 251), (251, 257, 258, 252), (252, 258, 259, 253), (253, 259, 255, 249), (254, 260, 262, 256), (256, 262, 263, 257), (257, 263, 264, 258), (258, 264, 265, 259), (259, 265, 261, 255), (260, 266, 268, 262), (262, 268, 269, 263), (263, 269, 270, 264), (264, 270, 271, 265), (265, 271, 267, 261), (266, 272, 274, 268), (268, 274, 275, 269), (269, 275, 276, 270), (270, 276, 277, 271), (271, 277, 273, 267), (272, 278, 280, 274), (274, 280, 281, 275), (275, 281, 282, 276), (276, 282, 283, 277), (277, 283, 279, 273), (278, 284, 286, 280), (280, 286, 287, 281), (281, 287, 288, 282), (282, 288, 289, 283), (283, 289, 285, 279), (284, 290, 292, 286), (286, 292, 293, 287), (287, 293, 294, 288), (288, 294, 295, 289), (289, 295, 291, 285), (290, 296, 298, 292), (292, 298, 299, 293), (293, 299, 300, 294), (294, 300, 301, 295), (295, 301, 297, 291), (296, 302, 304, 298), (298, 304, 305, 299), (299, 305, 306, 300), (300, 306, 307, 301), (301, 307, 303, 297), (302, 308, 310, 304), (304, 310, 311, 305), (305, 311, 312, 306), (306, 312, 313, 307), (307, 313, 309, 303), (308, 314, 316, 310), (310, 316, 317, 311), (311, 317, 318, 312), (312, 318, 319, 313), (313, 319, 315, 309), (188, 183, 187, 190), (190, 187, 186, 191), (191, 186, 185, 192), (192, 185, 184, 193), (193, 184, 182, 189), (314, 976, 199, 316), (316, 199, 198, 317), (317, 198, 197, 318), (318, 197, 196, 319), (319, 196, 194, 315), (42, 43, 182, 201), (624, 986, 987, 600), (612, 984, 985, 618), (618, 985, 986, 624), (331, 641, 630, 993), (987, 993, 630, 600), (320, 322, 323, 324, 325, 321, 917, 63, 44, 189, 182, 43, 989, 988, 990, 991, 992, 327), (330, 647, 641, 331), (337, 677, 665, 333), (328, 659, 653, 329), (329, 653, 647, 330), (326, 635, 659, 328), (919, 41, 366, 354), (336, 683, 677, 337), (343, 713, 701, 339), (334, 695, 689, 335), (335, 689, 683, 336), (338, 333, 665, 707), (332, 671, 695, 334), (342, 719, 713, 343), (340, 731, 725, 341), (341, 725, 719, 342), (338, 707, 731, 340), (588, 583, 700, 712, 718, 724, 730, 706, 664, 676, 682, 688, 694, 670), (361, 344, 345, 365), (365, 345, 346, 364), (364, 346, 347, 363), (363, 347, 348, 362), (362, 348, 1040, 1041), (349, 354, 356, 353), (353, 356, 357, 352), (352, 357, 358, 351), (351, 358, 359, 350), (350, 359, 1042, 1043), (373, 361, 365, 377), (377, 365, 364, 376), (376, 364, 363, 375), (375, 363, 362, 374), (374, 362, 1041, 372), (354, 366, 368, 356), (356, 368, 369, 357), (357, 369, 370, 358), (358, 370, 371, 359), (359, 371, 367, 1042), (385, 373, 377, 389), (389, 377, 376, 388), (388, 376, 375, 387), (387, 375, 374, 386), (386, 374, 372, 384), (366, 378, 380, 368), (368, 380, 381, 369), (369, 381, 382, 370), (370, 382, 383, 371), (371, 383, 379, 367), (397, 385, 389, 401), (401, 389, 388, 400), (400, 388, 387, 399), (399, 387, 386, 398), (398, 386, 384, 396), (378, 390, 392, 380), (380, 392, 393, 381), (381, 393, 394, 382), (382, 394, 395, 383), (383, 395, 391, 379), (409, 397, 401, 413), (413, 401, 400, 412), (412, 400, 399, 411), (411, 399, 398, 410), (410, 398, 396, 408), (390, 402, 404, 392), (392, 404, 405, 393), (393, 405, 406, 394), (394, 406, 407, 395), (395, 407, 403, 391), (421, 409, 413, 425), (425, 413, 412, 424), (424, 412, 411, 423), (423, 411, 410, 422), (422, 410, 408, 420), (402, 414, 416, 404), (404, 416, 417, 405), (405, 417, 418, 406), (406, 418, 419, 407), (407, 419, 415, 403), (433, 421, 425, 437), (437, 425, 424, 436), (436, 424, 423, 435), (435, 423, 422, 434), (434, 422, 420, 432), (414, 426, 428, 416), (416, 428, 429, 417), (417, 429, 430, 418), (418, 430, 431, 419), (419, 431, 427, 415), (445, 433, 437, 449), (449, 437, 436, 448), (448, 436, 435, 447), (447, 435, 434, 446), (446, 434, 432, 444), (426, 438, 440, 428), (428, 440, 441, 429), (429, 441, 442, 430), (430, 442, 443, 431), (431, 443, 439, 427), (457, 445, 449, 461), (461, 449, 448, 460), (460, 448, 447, 459), (459, 447, 446, 458), (458, 446, 444, 456), (438, 450, 452, 440), (440, 452, 453, 441), (441, 453, 454, 442), (442, 454, 455, 443), (443, 455, 451, 439), (469, 457, 461, 473), (473, 461, 460, 472), (472, 460, 459, 471), (471, 459, 458, 470), (470, 458, 456, 468), (450, 462, 464, 452), (452, 464, 465, 453), (453, 465, 466, 454), (454, 466, 467, 455), (455, 467, 463, 451), (481, 469, 473, 485), (485, 473, 472, 484), (484, 472, 471, 483), (483, 471, 470, 482), (482, 470, 468, 480), (462, 474, 476, 464), (464, 476, 477, 465), (465, 477, 478, 466), (466, 478, 479, 467), (467, 479, 475, 463), (493, 481, 485, 497), (497, 485, 484, 496), (496, 484, 483, 495), (495, 483, 482, 494), (494, 482, 480, 492), (474, 486, 488, 476), (476, 488, 489, 477), (477, 489, 490, 478), (478, 490, 491, 479), (479, 491, 487, 475), (505, 493, 497, 509), (509, 497, 496, 508), (508, 496, 495, 507), (507, 495, 494, 506), (506, 494, 492, 504), (486, 498, 500, 488), (488, 500, 501, 489), (489, 501, 502, 490), (490, 502, 503, 491), (491, 503, 499, 487), (517, 505, 509, 521), (521, 509, 508, 520), (520, 508, 507, 519), (519, 507, 506, 518), (518, 506, 504, 516), (498, 510, 512, 500), (500, 512, 513, 501), (501, 513, 514, 502), (502, 514, 515, 503), (503, 515, 511, 499), (529, 517, 521, 533), (533, 521, 520, 532), (532, 520, 519, 531), (531, 519, 518, 530), (530, 518, 516, 528), (510, 522, 524, 512), (512, 524, 525, 513), (513, 525, 526, 514), (514, 526, 527, 515), (515, 527, 523, 511), (541, 529, 533, 545), (545, 533, 532, 544), (544, 532, 531, 543), (543, 531, 530, 542), (542, 530, 528, 540), (522, 534, 536, 524), (524, 536, 537, 525), (525, 537, 538, 526), (526, 538, 539, 527), (527, 539, 535, 523), (553, 541, 545, 557), (557, 545, 544, 556), (556, 544, 543, 555), (555, 543, 542, 554), (554, 542, 540, 552), (534, 546, 548, 536), (536, 548, 549, 537), (537, 549, 550, 538), (538, 550, 551, 539), (539, 551, 547, 535), (565, 553, 557, 569), (569, 557, 556, 568), (568, 556, 555, 567), (567, 555, 554, 566), (566, 554, 552, 564), (546, 558, 560, 548), (548, 560, 561, 549), (549, 561, 562, 550), (550, 562, 563, 551), (551, 563, 559, 547), (577, 565, 569, 581), (581, 569, 568, 580), (580, 568, 567, 579), (579, 567, 566, 578), (578, 566, 564, 576), (558, 570, 572, 560), (560, 572, 573, 561), (561, 573, 574, 562), (562, 574, 575, 563), (563, 575, 571, 559), (589, 577, 581, 593), (593, 581, 580, 592), (592, 580, 579, 591), (591, 579, 578, 590), (590, 578, 576, 588), (570, 582, 584, 572), (572, 584, 585, 573), (573, 585, 586, 574), (574, 586, 587, 575), (575, 587, 583, 571), (605, 736, 595, 607), (607, 595, 596, 608), (608, 596, 597, 609), (609, 597, 598, 610), (610, 598, 594, 606), (611, 605, 607, 613), (613, 607, 608, 614), (614, 608, 609, 615), (615, 609, 610, 616), (616, 610, 606, 612), (617, 611, 613, 619), (619, 613, 614, 620), (620, 614, 615, 621), (621, 615, 616, 622), (622, 616, 612, 618), (623, 617, 619, 625), (625, 619, 620, 626), (626, 620, 621, 627), (627, 621, 622, 628), (628, 622, 618, 624), (599, 623, 625, 601), (601, 625, 626, 602), (602, 626, 627, 603), (603, 627, 628, 604), (604, 628, 624, 600), (736, 1040, 348, 595), (595, 348, 347, 596), (596, 347, 346, 597), (597, 346, 345, 598), (598, 345, 344, 594), (739, 658, 660, 636), (636, 660, 661, 637), (637, 661, 662, 638), (638, 662, 663, 639), (639, 663, 659, 635), (658, 652, 654, 660), (660, 654, 655, 661), (661, 655, 656, 662), (662, 656, 657, 663), (663, 657, 653, 659), (652, 646, 648, 654), (654, 648, 649, 655), (655, 649, 650, 656), (656, 650, 651, 657), (657, 651, 647, 653), (646, 640, 642, 648), (648, 642, 643, 649), (649, 643, 644, 650), (650, 644, 645, 651), (651, 645, 641, 647), (640, 629, 631, 642), (642, 631, 632, 643), (643, 632, 633, 644), (644, 633, 634, 645), (645, 634, 630, 641), (1043, 739, 636, 350), (350, 636, 637, 351), (351, 637, 638, 352), (352, 638, 639, 353), (353, 639, 635, 349), (629, 599, 601, 631), (631, 601, 602, 632), (632, 602, 603, 633), (633, 603, 604, 634), (634, 604, 600, 630), (670, 694, 696, 672), (672, 696, 697, 673), (673, 697, 698, 674), (674, 698, 699, 675), (675, 699, 695, 671), (694, 688, 690, 696), (696, 690, 691, 697), (697, 691, 692, 698), (698, 692, 693, 699), (699, 693, 689, 695), (688, 682, 684, 690), (690, 684, 685, 691), (691, 685, 686, 692), (692, 686, 687, 693), (693, 687, 683, 689), (682, 676, 678, 684), (684, 678, 679, 685), (685, 679, 680, 686), (686, 680, 681, 687), (687, 681, 677, 683), (676, 664, 666, 678), (678, 666, 667, 679), (679, 667, 668, 680), (680, 668, 669, 681), (681, 669, 665, 677), (588, 670, 672, 590), (590, 672, 673, 591), (591, 673, 674, 592), (592, 674, 675, 593), (593, 675, 671, 589), (706, 730, 732, 708), (708, 732, 733, 709), (709, 733, 734, 710), (710, 734, 735, 711), (711, 735, 731, 707), (730, 724, 726, 732), (732, 726, 727, 733), (733, 727, 728, 734), (734, 728, 729, 735), (735, 729, 725, 731), (724, 718, 720, 726), (726, 720, 721, 727), (727, 721, 722, 728), (728, 722, 723, 729), (729, 723, 719, 725), (718, 712, 714, 720), (720, 714, 715, 721), (721, 715, 716, 722), (722, 716, 717, 723), (723, 717, 713, 719), (712, 700, 702, 714), (714, 702, 703, 715), (715, 703, 704, 716), (716, 704, 705, 717), (717, 705, 701, 713), (700, 583, 587, 702), (702, 587, 586, 703), (703, 586, 585, 704), (704, 585, 584, 705), (705, 584, 582, 701), (664, 706, 708, 666), (666, 708, 709, 667), (667, 709, 710, 668), (668, 710, 711, 669), (669, 711, 707, 665), (737, 738, 355, 360), (739, 736, 605, 611, 617, 623, 599, 629, 640, 646, 652, 658), (740, 748, 790, 802, 808, 814, 820, 796, 754, 766, 772, 778, 784, 760), (846, 755, 797, 877), (742, 1011, 1023, 828, 1040, 736), (747, 834, 882, 791), (1024, 1012, 761, 841), (749, 1018, 1006, 742, 736, 739), (779, 859, 853, 785), (767, 871, 1037, 1019), (773, 865, 859, 779), (888, 821, 815, 894), (877, 797, 821, 888), (835, 1035, 1013, 749, 739, 1043), (894, 815, 809, 900), (900, 809, 803, 906), (906, 803, 791, 882), (785, 853, 841, 761), (1006, 1007, 742), (1007, 1008, 742), (1008, 1009, 742), (1009, 1010, 742), (1010, 1011, 742), (1013, 1014, 749), (1014, 1015, 749), (1015, 1016, 749), (1016, 1017, 749), (1017, 1018, 749), (766, 754, 756, 768), (768, 756, 757, 769), (769, 757, 758, 770), (770, 758, 759, 771), (771, 759, 755, 767), (772, 766, 768, 774), (774, 768, 769, 775), (775, 769, 770, 776), (776, 770, 771, 777), (777, 771, 767, 1019), (778, 772, 774, 780), (780, 774, 775, 781), (781, 775, 776, 782), (782, 776, 777, 783), (783, 777, 1019, 1020), (784, 778, 780, 786), (786, 780, 781, 787), (787, 781, 782, 788), (788, 782, 783, 789), (789, 783, 1020, 1021), (760, 784, 786, 762), (762, 786, 787, 763), (763, 787, 788, 764), (764, 788, 789, 765), (765, 789, 1021, 1022), (740, 760, 762, 743), (743, 762, 763, 744), (744, 763, 764, 745), (745, 764, 765, 746), (746, 765, 1022, 741), (796, 820, 822, 798), (798, 822, 823, 799), (799, 823, 824, 800), (800, 824, 825, 801), (801, 825, 821, 797), (820, 814, 816, 822), (822, 816, 817, 823), (823, 817, 818, 824), (824, 818, 819, 825), (825, 819, 815, 821), (814, 808, 810, 816), (816, 810, 811, 817), (817, 811, 812, 818), (818, 812, 813, 819), (819, 813, 809, 815), (808, 802, 804, 810), (810, 804, 805, 811), (811, 805, 806, 812), (812, 806, 807, 813), (813, 807, 803, 809), (802, 790, 792, 804), (804, 792, 793, 805), (805, 793, 794, 806), (806, 794, 795, 807), (807, 795, 791, 803), (790, 748, 753, 792), (792, 753, 752, 793), (793, 752, 751, 794), (794, 751, 750, 795), (795, 750, 747, 791), (754, 796, 798, 756), (756, 798, 799, 757), (757, 799, 800, 758), (758, 800, 801, 759), (759, 801, 797, 755), (833, 827, 840, 852, 858, 864, 870, 847, 876, 889, 895, 901, 907, 883), (1023, 1025, 828), (1025, 1026, 828), (1026, 1027, 828), (1027, 1028, 828), (1028, 1029, 828), (1030, 1031, 835), (1031, 1032, 835), (1032, 1033, 835), (1033, 1034, 835), (1034, 1035, 835), (847, 870, 872, 851), (851, 872, 873, 850), (850, 873, 874, 849), (849, 874, 875, 848), (848, 875, 871, 846), (870, 864, 866, 872), (872, 866, 867, 873), (873, 867, 868, 874), (874, 868, 869, 875), (875, 869, 1037, 871), (864, 858, 860, 866), (866, 860, 861, 867), (867, 861, 862, 868), (868, 862, 863, 869), (869, 863, 1036, 1037), (858, 852, 854, 860), (860, 854, 855, 861), (861, 855, 856, 862), (862, 856, 857, 863), (863, 857, 1038, 1036), (852, 840, 842, 854), (854, 842, 843, 855), (855, 843, 844, 856), (856, 844, 845, 857), (857, 845, 1039, 1038), (840, 827, 832, 842), (842, 832, 831, 843), (843, 831, 830, 844), (844, 830, 829, 845), (845, 829, 826, 1039), (889, 876, 878, 893), (893, 878, 879, 892), (892, 879, 880, 891), (891, 880, 881, 890), (890, 881, 877, 888), (895, 889, 893, 899), (899, 893, 892, 898), (898, 892, 891, 897), (897, 891, 890, 896), (896, 890, 888, 894), (901, 895, 899, 905), (905, 899, 898, 904), (904, 898, 897, 903), (903, 897, 896, 902), (902, 896, 894, 900), (907, 901, 905, 911), (911, 905, 904, 910), (910, 904, 903, 909), (909, 903, 902, 908), (908, 902, 900, 906), (883, 907, 911, 887), (887, 911, 910, 886), (886, 910, 909, 885), (885, 909, 908, 884), (884, 908, 906, 882), (833, 883, 887, 836), (836, 887, 886, 837), (837, 886, 885, 838), (838, 885, 884, 839), (839, 884, 882, 834), (846, 877, 881, 848), (848, 881, 880, 849), (849, 880, 879, 850), (850, 879, 878, 851), (851, 878, 876, 847), (828, 1029, 1030, 835, 1043, 1040), (737, 360, 1041, 1040), (355, 738, 1043, 1042), (738, 737, 1040, 1043), (360, 355, 1042, 1041)])
me_cube.polygons.foreach_set('use_smooth', [True] * 857)
me_cube.materials.append(mat_material)
me_cube.use_remesh_preserve_volume = False
me_cube.use_remesh_preserve_attributes = False
me_cube.use_mirror_vertex_groups = False
me_cube.update()

# ---- objects
ob_cube = bpy.data.objects.new('Cube', me_cube)

# ---- transforms, parenting, visibility, modifiers, constraints
ob_cube.location = (0.0, 0.0, 0.0)
ob_cube.scale = (1.0, 1.0, 2.0)
ob_cube.lock_rotations_4d = False
ob_cube.empty_display_type = 'ARROWS'
ob_cube.lineart.crease_threshold = 0.0

# ---- collection membership
col_collection_1.objects.link(ob_cube)

# ---- scene / render settings (as saved in the file)
scene.frame_start = 1; scene.frame_end = 250; scene.frame_set(1)
scene.render.engine = 'BLENDER_EEVEE_NEXT'
scene.render.resolution_percentage = 50
scene.render.dither_intensity = 0.0
scene.cycles.use_denoising = False
scene.cycles.samples = 128
scene.cycles.sampling_pattern = 'TABULATED_SOBOL'
scene.cycles.light_sampling_threshold = 0.0
scene.cycles.use_adaptive_sampling = False
scene.cycles.use_light_tree = False
scene.cycles.blur_glossy = 0.0
scene.cycles.sample_clamp_indirect = 0.0
scene.view_settings.view_transform = 'Standard'
bpy.context.view_layer.update()

# ---- added for rendering (the .blend has no active camera and no usable light): camera, sun
cam_auto = bpy.data.cameras.new('AutoCamera')
cam_auto.lens = 50.0
cam_auto.sensor_width = 36.0
cam_auto.clip_end = 1000.0
ob_auto_camera = bpy.data.objects.new('AutoCamera', cam_auto)
scene.collection.objects.link(ob_auto_camera)
ob_auto_camera.location = (4.91327, -5.79592, 4.1306)
ob_auto_camera.rotation_euler = (1.09748, -7.21219e-08, 0.694738)
scene.camera = ob_auto_camera
light_auto_sun = bpy.data.lights.new('AutoSun', 'SUN')
light_auto_sun.energy = 3.0
light_auto_sun.angle = 0.0523599
ob_auto_sun = bpy.data.objects.new('AutoSun', light_auto_sun)
scene.collection.objects.link(ob_auto_sun)
ob_auto_sun.rotation_euler = (0.872665, 0.174533, 0.523599)
bpy.context.view_layer.update()
